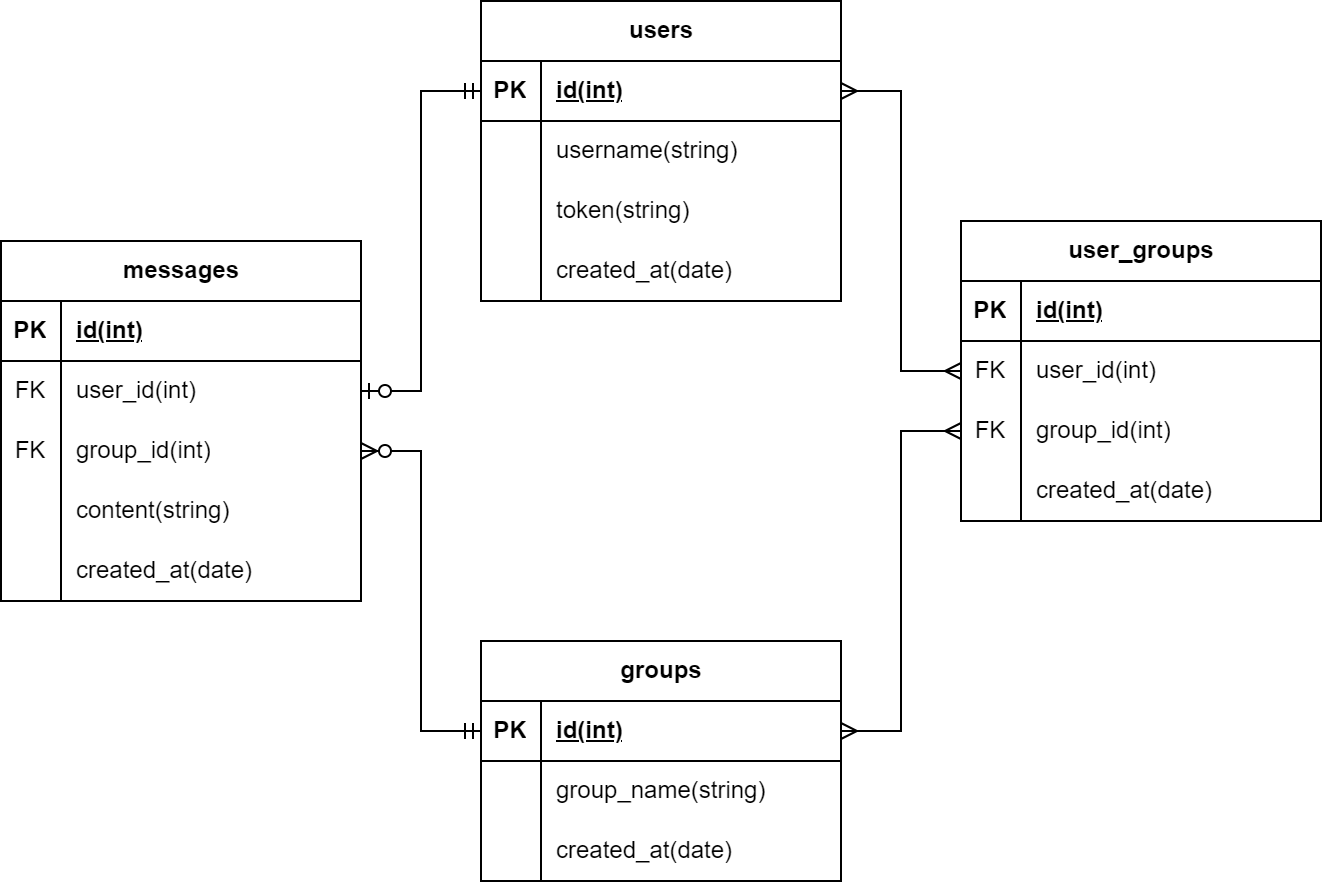

The diagram above was exported from draw.io. Its source (the exported page's mxGraphModel, read from the mxfile embedded in the PNG):
<mxGraphModel dx="1835" dy="690" grid="1" gridSize="10" guides="1" tooltips="1" connect="1" arrows="1" fold="1" page="1" pageScale="1" pageWidth="827" pageHeight="1169" math="0" shadow="0">
  <root>
    <mxCell id="0" />
    <mxCell id="1" parent="0" />
    <mxCell id="djeILi-fncbPRartmACI-1" value="users" style="shape=table;startSize=30;container=1;collapsible=1;childLayout=tableLayout;fixedRows=1;rowLines=0;fontStyle=1;align=center;resizeLast=1;html=1;" vertex="1" parent="1">
      <mxGeometry x="120" y="100" width="180" height="150" as="geometry" />
    </mxCell>
    <mxCell id="djeILi-fncbPRartmACI-2" value="" style="shape=tableRow;horizontal=0;startSize=0;swimlaneHead=0;swimlaneBody=0;fillColor=none;collapsible=0;dropTarget=0;points=[[0,0.5],[1,0.5]];portConstraint=eastwest;top=0;left=0;right=0;bottom=1;" vertex="1" parent="djeILi-fncbPRartmACI-1">
      <mxGeometry y="30" width="180" height="30" as="geometry" />
    </mxCell>
    <mxCell id="djeILi-fncbPRartmACI-3" value="PK" style="shape=partialRectangle;connectable=0;fillColor=none;top=0;left=0;bottom=0;right=0;fontStyle=1;overflow=hidden;whiteSpace=wrap;html=1;" vertex="1" parent="djeILi-fncbPRartmACI-2">
      <mxGeometry width="30" height="30" as="geometry">
        <mxRectangle width="30" height="30" as="alternateBounds" />
      </mxGeometry>
    </mxCell>
    <mxCell id="djeILi-fncbPRartmACI-4" value="id(int)" style="shape=partialRectangle;connectable=0;fillColor=none;top=0;left=0;bottom=0;right=0;align=left;spacingLeft=6;fontStyle=5;overflow=hidden;whiteSpace=wrap;html=1;" vertex="1" parent="djeILi-fncbPRartmACI-2">
      <mxGeometry x="30" width="150" height="30" as="geometry">
        <mxRectangle width="150" height="30" as="alternateBounds" />
      </mxGeometry>
    </mxCell>
    <mxCell id="djeILi-fncbPRartmACI-5" value="" style="shape=tableRow;horizontal=0;startSize=0;swimlaneHead=0;swimlaneBody=0;fillColor=none;collapsible=0;dropTarget=0;points=[[0,0.5],[1,0.5]];portConstraint=eastwest;top=0;left=0;right=0;bottom=0;" vertex="1" parent="djeILi-fncbPRartmACI-1">
      <mxGeometry y="60" width="180" height="30" as="geometry" />
    </mxCell>
    <mxCell id="djeILi-fncbPRartmACI-6" value="" style="shape=partialRectangle;connectable=0;fillColor=none;top=0;left=0;bottom=0;right=0;editable=1;overflow=hidden;whiteSpace=wrap;html=1;" vertex="1" parent="djeILi-fncbPRartmACI-5">
      <mxGeometry width="30" height="30" as="geometry">
        <mxRectangle width="30" height="30" as="alternateBounds" />
      </mxGeometry>
    </mxCell>
    <mxCell id="djeILi-fncbPRartmACI-7" value="username(string)" style="shape=partialRectangle;connectable=0;fillColor=none;top=0;left=0;bottom=0;right=0;align=left;spacingLeft=6;overflow=hidden;whiteSpace=wrap;html=1;" vertex="1" parent="djeILi-fncbPRartmACI-5">
      <mxGeometry x="30" width="150" height="30" as="geometry">
        <mxRectangle width="150" height="30" as="alternateBounds" />
      </mxGeometry>
    </mxCell>
    <mxCell id="djeILi-fncbPRartmACI-8" value="" style="shape=tableRow;horizontal=0;startSize=0;swimlaneHead=0;swimlaneBody=0;fillColor=none;collapsible=0;dropTarget=0;points=[[0,0.5],[1,0.5]];portConstraint=eastwest;top=0;left=0;right=0;bottom=0;" vertex="1" parent="djeILi-fncbPRartmACI-1">
      <mxGeometry y="90" width="180" height="30" as="geometry" />
    </mxCell>
    <mxCell id="djeILi-fncbPRartmACI-9" value="" style="shape=partialRectangle;connectable=0;fillColor=none;top=0;left=0;bottom=0;right=0;editable=1;overflow=hidden;whiteSpace=wrap;html=1;" vertex="1" parent="djeILi-fncbPRartmACI-8">
      <mxGeometry width="30" height="30" as="geometry">
        <mxRectangle width="30" height="30" as="alternateBounds" />
      </mxGeometry>
    </mxCell>
    <mxCell id="djeILi-fncbPRartmACI-10" value="token(string)" style="shape=partialRectangle;connectable=0;fillColor=none;top=0;left=0;bottom=0;right=0;align=left;spacingLeft=6;overflow=hidden;whiteSpace=wrap;html=1;" vertex="1" parent="djeILi-fncbPRartmACI-8">
      <mxGeometry x="30" width="150" height="30" as="geometry">
        <mxRectangle width="150" height="30" as="alternateBounds" />
      </mxGeometry>
    </mxCell>
    <mxCell id="djeILi-fncbPRartmACI-11" value="" style="shape=tableRow;horizontal=0;startSize=0;swimlaneHead=0;swimlaneBody=0;fillColor=none;collapsible=0;dropTarget=0;points=[[0,0.5],[1,0.5]];portConstraint=eastwest;top=0;left=0;right=0;bottom=0;" vertex="1" parent="djeILi-fncbPRartmACI-1">
      <mxGeometry y="120" width="180" height="30" as="geometry" />
    </mxCell>
    <mxCell id="djeILi-fncbPRartmACI-12" value="" style="shape=partialRectangle;connectable=0;fillColor=none;top=0;left=0;bottom=0;right=0;editable=1;overflow=hidden;whiteSpace=wrap;html=1;" vertex="1" parent="djeILi-fncbPRartmACI-11">
      <mxGeometry width="30" height="30" as="geometry">
        <mxRectangle width="30" height="30" as="alternateBounds" />
      </mxGeometry>
    </mxCell>
    <mxCell id="djeILi-fncbPRartmACI-13" value="created_at(date)" style="shape=partialRectangle;connectable=0;fillColor=none;top=0;left=0;bottom=0;right=0;align=left;spacingLeft=6;overflow=hidden;whiteSpace=wrap;html=1;" vertex="1" parent="djeILi-fncbPRartmACI-11">
      <mxGeometry x="30" width="150" height="30" as="geometry">
        <mxRectangle width="150" height="30" as="alternateBounds" />
      </mxGeometry>
    </mxCell>
    <mxCell id="djeILi-fncbPRartmACI-14" value="groups" style="shape=table;startSize=30;container=1;collapsible=1;childLayout=tableLayout;fixedRows=1;rowLines=0;fontStyle=1;align=center;resizeLast=1;html=1;" vertex="1" parent="1">
      <mxGeometry x="120" y="420" width="180" height="120" as="geometry" />
    </mxCell>
    <mxCell id="djeILi-fncbPRartmACI-15" value="" style="shape=tableRow;horizontal=0;startSize=0;swimlaneHead=0;swimlaneBody=0;fillColor=none;collapsible=0;dropTarget=0;points=[[0,0.5],[1,0.5]];portConstraint=eastwest;top=0;left=0;right=0;bottom=1;" vertex="1" parent="djeILi-fncbPRartmACI-14">
      <mxGeometry y="30" width="180" height="30" as="geometry" />
    </mxCell>
    <mxCell id="djeILi-fncbPRartmACI-16" value="PK" style="shape=partialRectangle;connectable=0;fillColor=none;top=0;left=0;bottom=0;right=0;fontStyle=1;overflow=hidden;whiteSpace=wrap;html=1;" vertex="1" parent="djeILi-fncbPRartmACI-15">
      <mxGeometry width="30" height="30" as="geometry">
        <mxRectangle width="30" height="30" as="alternateBounds" />
      </mxGeometry>
    </mxCell>
    <mxCell id="djeILi-fncbPRartmACI-17" value="id(int)" style="shape=partialRectangle;connectable=0;fillColor=none;top=0;left=0;bottom=0;right=0;align=left;spacingLeft=6;fontStyle=5;overflow=hidden;whiteSpace=wrap;html=1;" vertex="1" parent="djeILi-fncbPRartmACI-15">
      <mxGeometry x="30" width="150" height="30" as="geometry">
        <mxRectangle width="150" height="30" as="alternateBounds" />
      </mxGeometry>
    </mxCell>
    <mxCell id="djeILi-fncbPRartmACI-18" value="" style="shape=tableRow;horizontal=0;startSize=0;swimlaneHead=0;swimlaneBody=0;fillColor=none;collapsible=0;dropTarget=0;points=[[0,0.5],[1,0.5]];portConstraint=eastwest;top=0;left=0;right=0;bottom=0;" vertex="1" parent="djeILi-fncbPRartmACI-14">
      <mxGeometry y="60" width="180" height="30" as="geometry" />
    </mxCell>
    <mxCell id="djeILi-fncbPRartmACI-19" value="" style="shape=partialRectangle;connectable=0;fillColor=none;top=0;left=0;bottom=0;right=0;editable=1;overflow=hidden;whiteSpace=wrap;html=1;" vertex="1" parent="djeILi-fncbPRartmACI-18">
      <mxGeometry width="30" height="30" as="geometry">
        <mxRectangle width="30" height="30" as="alternateBounds" />
      </mxGeometry>
    </mxCell>
    <mxCell id="djeILi-fncbPRartmACI-20" value="group_name(string)" style="shape=partialRectangle;connectable=0;fillColor=none;top=0;left=0;bottom=0;right=0;align=left;spacingLeft=6;overflow=hidden;whiteSpace=wrap;html=1;" vertex="1" parent="djeILi-fncbPRartmACI-18">
      <mxGeometry x="30" width="150" height="30" as="geometry">
        <mxRectangle width="150" height="30" as="alternateBounds" />
      </mxGeometry>
    </mxCell>
    <mxCell id="djeILi-fncbPRartmACI-24" value="" style="shape=tableRow;horizontal=0;startSize=0;swimlaneHead=0;swimlaneBody=0;fillColor=none;collapsible=0;dropTarget=0;points=[[0,0.5],[1,0.5]];portConstraint=eastwest;top=0;left=0;right=0;bottom=0;" vertex="1" parent="djeILi-fncbPRartmACI-14">
      <mxGeometry y="90" width="180" height="30" as="geometry" />
    </mxCell>
    <mxCell id="djeILi-fncbPRartmACI-25" value="" style="shape=partialRectangle;connectable=0;fillColor=none;top=0;left=0;bottom=0;right=0;editable=1;overflow=hidden;whiteSpace=wrap;html=1;" vertex="1" parent="djeILi-fncbPRartmACI-24">
      <mxGeometry width="30" height="30" as="geometry">
        <mxRectangle width="30" height="30" as="alternateBounds" />
      </mxGeometry>
    </mxCell>
    <mxCell id="djeILi-fncbPRartmACI-26" value="created_at(date)" style="shape=partialRectangle;connectable=0;fillColor=none;top=0;left=0;bottom=0;right=0;align=left;spacingLeft=6;overflow=hidden;whiteSpace=wrap;html=1;" vertex="1" parent="djeILi-fncbPRartmACI-24">
      <mxGeometry x="30" width="150" height="30" as="geometry">
        <mxRectangle width="150" height="30" as="alternateBounds" />
      </mxGeometry>
    </mxCell>
    <mxCell id="djeILi-fncbPRartmACI-27" value="messages" style="shape=table;startSize=30;container=1;collapsible=1;childLayout=tableLayout;fixedRows=1;rowLines=0;fontStyle=1;align=center;resizeLast=1;html=1;" vertex="1" parent="1">
      <mxGeometry x="-120" y="220" width="180" height="180" as="geometry" />
    </mxCell>
    <mxCell id="djeILi-fncbPRartmACI-28" value="" style="shape=tableRow;horizontal=0;startSize=0;swimlaneHead=0;swimlaneBody=0;fillColor=none;collapsible=0;dropTarget=0;points=[[0,0.5],[1,0.5]];portConstraint=eastwest;top=0;left=0;right=0;bottom=1;" vertex="1" parent="djeILi-fncbPRartmACI-27">
      <mxGeometry y="30" width="180" height="30" as="geometry" />
    </mxCell>
    <mxCell id="djeILi-fncbPRartmACI-29" value="PK" style="shape=partialRectangle;connectable=0;fillColor=none;top=0;left=0;bottom=0;right=0;fontStyle=1;overflow=hidden;whiteSpace=wrap;html=1;" vertex="1" parent="djeILi-fncbPRartmACI-28">
      <mxGeometry width="30" height="30" as="geometry">
        <mxRectangle width="30" height="30" as="alternateBounds" />
      </mxGeometry>
    </mxCell>
    <mxCell id="djeILi-fncbPRartmACI-30" value="id(int)" style="shape=partialRectangle;connectable=0;fillColor=none;top=0;left=0;bottom=0;right=0;align=left;spacingLeft=6;fontStyle=5;overflow=hidden;whiteSpace=wrap;html=1;" vertex="1" parent="djeILi-fncbPRartmACI-28">
      <mxGeometry x="30" width="150" height="30" as="geometry">
        <mxRectangle width="150" height="30" as="alternateBounds" />
      </mxGeometry>
    </mxCell>
    <mxCell id="djeILi-fncbPRartmACI-31" value="" style="shape=tableRow;horizontal=0;startSize=0;swimlaneHead=0;swimlaneBody=0;fillColor=none;collapsible=0;dropTarget=0;points=[[0,0.5],[1,0.5]];portConstraint=eastwest;top=0;left=0;right=0;bottom=0;" vertex="1" parent="djeILi-fncbPRartmACI-27">
      <mxGeometry y="60" width="180" height="30" as="geometry" />
    </mxCell>
    <mxCell id="djeILi-fncbPRartmACI-32" value="FK" style="shape=partialRectangle;connectable=0;fillColor=none;top=0;left=0;bottom=0;right=0;editable=1;overflow=hidden;whiteSpace=wrap;html=1;" vertex="1" parent="djeILi-fncbPRartmACI-31">
      <mxGeometry width="30" height="30" as="geometry">
        <mxRectangle width="30" height="30" as="alternateBounds" />
      </mxGeometry>
    </mxCell>
    <mxCell id="djeILi-fncbPRartmACI-33" value="user_id(int)" style="shape=partialRectangle;connectable=0;fillColor=none;top=0;left=0;bottom=0;right=0;align=left;spacingLeft=6;overflow=hidden;whiteSpace=wrap;html=1;" vertex="1" parent="djeILi-fncbPRartmACI-31">
      <mxGeometry x="30" width="150" height="30" as="geometry">
        <mxRectangle width="150" height="30" as="alternateBounds" />
      </mxGeometry>
    </mxCell>
    <mxCell id="djeILi-fncbPRartmACI-40" style="shape=tableRow;horizontal=0;startSize=0;swimlaneHead=0;swimlaneBody=0;fillColor=none;collapsible=0;dropTarget=0;points=[[0,0.5],[1,0.5]];portConstraint=eastwest;top=0;left=0;right=0;bottom=0;" vertex="1" parent="djeILi-fncbPRartmACI-27">
      <mxGeometry y="90" width="180" height="30" as="geometry" />
    </mxCell>
    <mxCell id="djeILi-fncbPRartmACI-41" value="FK" style="shape=partialRectangle;connectable=0;fillColor=none;top=0;left=0;bottom=0;right=0;editable=1;overflow=hidden;whiteSpace=wrap;html=1;" vertex="1" parent="djeILi-fncbPRartmACI-40">
      <mxGeometry width="30" height="30" as="geometry">
        <mxRectangle width="30" height="30" as="alternateBounds" />
      </mxGeometry>
    </mxCell>
    <mxCell id="djeILi-fncbPRartmACI-42" value="group_id(int)" style="shape=partialRectangle;connectable=0;fillColor=none;top=0;left=0;bottom=0;right=0;align=left;spacingLeft=6;overflow=hidden;whiteSpace=wrap;html=1;" vertex="1" parent="djeILi-fncbPRartmACI-40">
      <mxGeometry x="30" width="150" height="30" as="geometry">
        <mxRectangle width="150" height="30" as="alternateBounds" />
      </mxGeometry>
    </mxCell>
    <mxCell id="djeILi-fncbPRartmACI-34" value="" style="shape=tableRow;horizontal=0;startSize=0;swimlaneHead=0;swimlaneBody=0;fillColor=none;collapsible=0;dropTarget=0;points=[[0,0.5],[1,0.5]];portConstraint=eastwest;top=0;left=0;right=0;bottom=0;" vertex="1" parent="djeILi-fncbPRartmACI-27">
      <mxGeometry y="120" width="180" height="30" as="geometry" />
    </mxCell>
    <mxCell id="djeILi-fncbPRartmACI-35" value="" style="shape=partialRectangle;connectable=0;fillColor=none;top=0;left=0;bottom=0;right=0;editable=1;overflow=hidden;whiteSpace=wrap;html=1;" vertex="1" parent="djeILi-fncbPRartmACI-34">
      <mxGeometry width="30" height="30" as="geometry">
        <mxRectangle width="30" height="30" as="alternateBounds" />
      </mxGeometry>
    </mxCell>
    <mxCell id="djeILi-fncbPRartmACI-36" value="content(string)" style="shape=partialRectangle;connectable=0;fillColor=none;top=0;left=0;bottom=0;right=0;align=left;spacingLeft=6;overflow=hidden;whiteSpace=wrap;html=1;" vertex="1" parent="djeILi-fncbPRartmACI-34">
      <mxGeometry x="30" width="150" height="30" as="geometry">
        <mxRectangle width="150" height="30" as="alternateBounds" />
      </mxGeometry>
    </mxCell>
    <mxCell id="djeILi-fncbPRartmACI-37" value="" style="shape=tableRow;horizontal=0;startSize=0;swimlaneHead=0;swimlaneBody=0;fillColor=none;collapsible=0;dropTarget=0;points=[[0,0.5],[1,0.5]];portConstraint=eastwest;top=0;left=0;right=0;bottom=0;" vertex="1" parent="djeILi-fncbPRartmACI-27">
      <mxGeometry y="150" width="180" height="30" as="geometry" />
    </mxCell>
    <mxCell id="djeILi-fncbPRartmACI-38" value="" style="shape=partialRectangle;connectable=0;fillColor=none;top=0;left=0;bottom=0;right=0;editable=1;overflow=hidden;whiteSpace=wrap;html=1;" vertex="1" parent="djeILi-fncbPRartmACI-37">
      <mxGeometry width="30" height="30" as="geometry">
        <mxRectangle width="30" height="30" as="alternateBounds" />
      </mxGeometry>
    </mxCell>
    <mxCell id="djeILi-fncbPRartmACI-39" value="created_at(date)" style="shape=partialRectangle;connectable=0;fillColor=none;top=0;left=0;bottom=0;right=0;align=left;spacingLeft=6;overflow=hidden;whiteSpace=wrap;html=1;" vertex="1" parent="djeILi-fncbPRartmACI-37">
      <mxGeometry x="30" width="150" height="30" as="geometry">
        <mxRectangle width="150" height="30" as="alternateBounds" />
      </mxGeometry>
    </mxCell>
    <mxCell id="djeILi-fncbPRartmACI-43" value="user_groups" style="shape=table;startSize=30;container=1;collapsible=1;childLayout=tableLayout;fixedRows=1;rowLines=0;fontStyle=1;align=center;resizeLast=1;html=1;" vertex="1" parent="1">
      <mxGeometry x="360" y="210" width="180" height="150" as="geometry" />
    </mxCell>
    <mxCell id="djeILi-fncbPRartmACI-44" value="" style="shape=tableRow;horizontal=0;startSize=0;swimlaneHead=0;swimlaneBody=0;fillColor=none;collapsible=0;dropTarget=0;points=[[0,0.5],[1,0.5]];portConstraint=eastwest;top=0;left=0;right=0;bottom=1;" vertex="1" parent="djeILi-fncbPRartmACI-43">
      <mxGeometry y="30" width="180" height="30" as="geometry" />
    </mxCell>
    <mxCell id="djeILi-fncbPRartmACI-45" value="PK" style="shape=partialRectangle;connectable=0;fillColor=none;top=0;left=0;bottom=0;right=0;fontStyle=1;overflow=hidden;whiteSpace=wrap;html=1;" vertex="1" parent="djeILi-fncbPRartmACI-44">
      <mxGeometry width="30" height="30" as="geometry">
        <mxRectangle width="30" height="30" as="alternateBounds" />
      </mxGeometry>
    </mxCell>
    <mxCell id="djeILi-fncbPRartmACI-46" value="id(int)" style="shape=partialRectangle;connectable=0;fillColor=none;top=0;left=0;bottom=0;right=0;align=left;spacingLeft=6;fontStyle=5;overflow=hidden;whiteSpace=wrap;html=1;" vertex="1" parent="djeILi-fncbPRartmACI-44">
      <mxGeometry x="30" width="150" height="30" as="geometry">
        <mxRectangle width="150" height="30" as="alternateBounds" />
      </mxGeometry>
    </mxCell>
    <mxCell id="djeILi-fncbPRartmACI-47" value="" style="shape=tableRow;horizontal=0;startSize=0;swimlaneHead=0;swimlaneBody=0;fillColor=none;collapsible=0;dropTarget=0;points=[[0,0.5],[1,0.5]];portConstraint=eastwest;top=0;left=0;right=0;bottom=0;" vertex="1" parent="djeILi-fncbPRartmACI-43">
      <mxGeometry y="60" width="180" height="30" as="geometry" />
    </mxCell>
    <mxCell id="djeILi-fncbPRartmACI-48" value="FK" style="shape=partialRectangle;connectable=0;fillColor=none;top=0;left=0;bottom=0;right=0;editable=1;overflow=hidden;whiteSpace=wrap;html=1;" vertex="1" parent="djeILi-fncbPRartmACI-47">
      <mxGeometry width="30" height="30" as="geometry">
        <mxRectangle width="30" height="30" as="alternateBounds" />
      </mxGeometry>
    </mxCell>
    <mxCell id="djeILi-fncbPRartmACI-49" value="user_id(int)" style="shape=partialRectangle;connectable=0;fillColor=none;top=0;left=0;bottom=0;right=0;align=left;spacingLeft=6;overflow=hidden;whiteSpace=wrap;html=1;" vertex="1" parent="djeILi-fncbPRartmACI-47">
      <mxGeometry x="30" width="150" height="30" as="geometry">
        <mxRectangle width="150" height="30" as="alternateBounds" />
      </mxGeometry>
    </mxCell>
    <mxCell id="djeILi-fncbPRartmACI-50" style="shape=tableRow;horizontal=0;startSize=0;swimlaneHead=0;swimlaneBody=0;fillColor=none;collapsible=0;dropTarget=0;points=[[0,0.5],[1,0.5]];portConstraint=eastwest;top=0;left=0;right=0;bottom=0;" vertex="1" parent="djeILi-fncbPRartmACI-43">
      <mxGeometry y="90" width="180" height="30" as="geometry" />
    </mxCell>
    <mxCell id="djeILi-fncbPRartmACI-51" value="FK" style="shape=partialRectangle;connectable=0;fillColor=none;top=0;left=0;bottom=0;right=0;editable=1;overflow=hidden;whiteSpace=wrap;html=1;" vertex="1" parent="djeILi-fncbPRartmACI-50">
      <mxGeometry width="30" height="30" as="geometry">
        <mxRectangle width="30" height="30" as="alternateBounds" />
      </mxGeometry>
    </mxCell>
    <mxCell id="djeILi-fncbPRartmACI-52" value="group_id(int)" style="shape=partialRectangle;connectable=0;fillColor=none;top=0;left=0;bottom=0;right=0;align=left;spacingLeft=6;overflow=hidden;whiteSpace=wrap;html=1;" vertex="1" parent="djeILi-fncbPRartmACI-50">
      <mxGeometry x="30" width="150" height="30" as="geometry">
        <mxRectangle width="150" height="30" as="alternateBounds" />
      </mxGeometry>
    </mxCell>
    <mxCell id="djeILi-fncbPRartmACI-56" value="" style="shape=tableRow;horizontal=0;startSize=0;swimlaneHead=0;swimlaneBody=0;fillColor=none;collapsible=0;dropTarget=0;points=[[0,0.5],[1,0.5]];portConstraint=eastwest;top=0;left=0;right=0;bottom=0;" vertex="1" parent="djeILi-fncbPRartmACI-43">
      <mxGeometry y="120" width="180" height="30" as="geometry" />
    </mxCell>
    <mxCell id="djeILi-fncbPRartmACI-57" value="" style="shape=partialRectangle;connectable=0;fillColor=none;top=0;left=0;bottom=0;right=0;editable=1;overflow=hidden;whiteSpace=wrap;html=1;" vertex="1" parent="djeILi-fncbPRartmACI-56">
      <mxGeometry width="30" height="30" as="geometry">
        <mxRectangle width="30" height="30" as="alternateBounds" />
      </mxGeometry>
    </mxCell>
    <mxCell id="djeILi-fncbPRartmACI-58" value="created_at(date)" style="shape=partialRectangle;connectable=0;fillColor=none;top=0;left=0;bottom=0;right=0;align=left;spacingLeft=6;overflow=hidden;whiteSpace=wrap;html=1;" vertex="1" parent="djeILi-fncbPRartmACI-56">
      <mxGeometry x="30" width="150" height="30" as="geometry">
        <mxRectangle width="150" height="30" as="alternateBounds" />
      </mxGeometry>
    </mxCell>
    <mxCell id="djeILi-fncbPRartmACI-59" value="" style="edgeStyle=entityRelationEdgeStyle;fontSize=12;html=1;endArrow=ERmany;startArrow=ERmany;rounded=0;entryX=0;entryY=0.5;entryDx=0;entryDy=0;exitX=1;exitY=0.5;exitDx=0;exitDy=0;" edge="1" parent="1" source="djeILi-fncbPRartmACI-2" target="djeILi-fncbPRartmACI-47">
      <mxGeometry width="100" height="100" relative="1" as="geometry">
        <mxPoint x="360" y="410" as="sourcePoint" />
        <mxPoint x="460" y="310" as="targetPoint" />
      </mxGeometry>
    </mxCell>
    <mxCell id="djeILi-fncbPRartmACI-60" value="" style="edgeStyle=entityRelationEdgeStyle;fontSize=12;html=1;endArrow=ERmany;startArrow=ERmany;rounded=0;" edge="1" parent="1" source="djeILi-fncbPRartmACI-15" target="djeILi-fncbPRartmACI-50">
      <mxGeometry width="100" height="100" relative="1" as="geometry">
        <mxPoint x="260" y="155" as="sourcePoint" />
        <mxPoint x="390" y="195" as="targetPoint" />
      </mxGeometry>
    </mxCell>
    <mxCell id="djeILi-fncbPRartmACI-61" value="" style="edgeStyle=entityRelationEdgeStyle;fontSize=12;html=1;endArrow=ERzeroToMany;startArrow=ERmandOne;rounded=0;entryX=1;entryY=0.5;entryDx=0;entryDy=0;exitX=0;exitY=0.5;exitDx=0;exitDy=0;" edge="1" parent="1" source="djeILi-fncbPRartmACI-15" target="djeILi-fncbPRartmACI-40">
      <mxGeometry width="100" height="100" relative="1" as="geometry">
        <mxPoint x="360" y="410" as="sourcePoint" />
        <mxPoint x="460" y="310" as="targetPoint" />
      </mxGeometry>
    </mxCell>
    <mxCell id="djeILi-fncbPRartmACI-62" value="" style="edgeStyle=entityRelationEdgeStyle;fontSize=12;html=1;endArrow=ERzeroToOne;startArrow=ERmandOne;rounded=0;exitX=0;exitY=0.5;exitDx=0;exitDy=0;" edge="1" parent="1" source="djeILi-fncbPRartmACI-2" target="djeILi-fncbPRartmACI-31">
      <mxGeometry width="100" height="100" relative="1" as="geometry">
        <mxPoint x="180" y="40" as="sourcePoint" />
        <mxPoint x="-30" y="360" as="targetPoint" />
      </mxGeometry>
    </mxCell>
  </root>
</mxGraphModel>